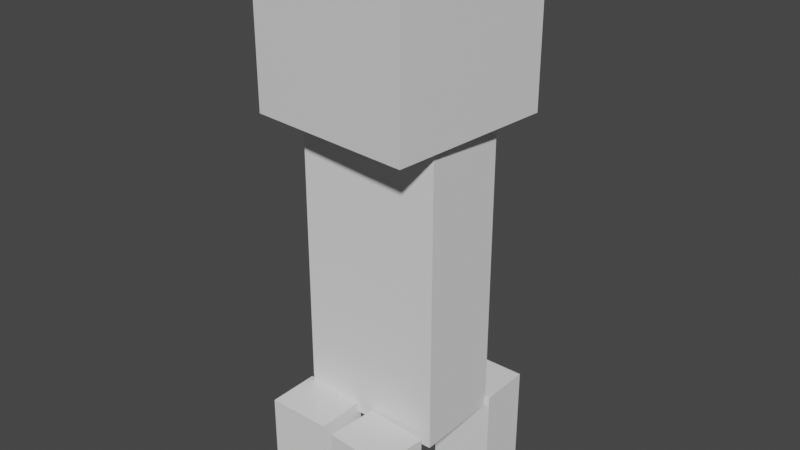 # Source: Creeper.blend  (saved by Blender 2.82.7; exported with 4.5.12 LTS)
import bpy
from mathutils import Matrix  # noqa: F401  (used for matrix-valued properties, if any)

bpy.ops.wm.read_factory_settings(use_empty=True)
scene = bpy.context.scene
scene.name = 'Scene'

# ---- collections
col_collection = bpy.data.collections.new('Collection'); scene.collection.children.link(col_collection)

# ---- materials (node trees are filled in below, after node groups)
mat_material = bpy.data.materials.new('Material')
mat_material.alpha_threshold = 0.0
mat_material.use_transparent_shadow = False
mat_material.line_color = (0.0, 0.0, 0.0, 1.0)

# ---- material node trees
mat_material.use_nodes = True; mat_material.node_tree.nodes.clear()
_N = mat_material.node_tree.nodes; _L = mat_material.node_tree.links
n0 = _N.new('ShaderNodeOutputMaterial'); n0.name = 'Material Output'; n0.location = (300, 300)
n1 = _N.new('ShaderNodeBsdfPrincipled'); n1.name = 'Principled BSDF'; n1.location = (10, 300)
n1.distribution = 'GGX'
n1.subsurface_method = 'BURLEY'
n1.inputs[2].default_value = 0.4
n1.inputs[3].default_value = 1.45
n1.inputs[27].default_value = (0.0, 0.0, 0.0, 1.0)
n1.inputs[28].default_value = 1.0
_L.new(n1.outputs[0], n0.inputs[0])
n0.is_active_output = True

# ---- world
world_world = bpy.data.worlds.new('World'); scene.world = world_world
world_world.use_nodes = True; world_world.node_tree.nodes.clear()
_N = world_world.node_tree.nodes; _L = world_world.node_tree.links
n0 = _N.new('ShaderNodeOutputWorld'); n0.name = 'World Output'; n0.location = (300, 300)
n1 = _N.new('ShaderNodeBackground'); n1.name = 'Background'; n1.location = (10, 300)
n1.inputs[0].default_value = (0.05088, 0.05088, 0.05088, 1.0)
_L.new(n1.outputs[0], n0.inputs[0])
n0.is_active_output = True
world_world.color = (0.05088, 0.05088, 0.05088)
world_world.use_sun_shadow = False
world_world.sun_shadow_jitter_overblur = 0.0

# ---- meshes
me_cube = bpy.data.meshes.new('Cube')
me_cube.from_pydata([(1.0, 1.0, 1.0), (1.0, 1.0, -1.0), (1.0, -1.0, 1.0), (1.0, -1.0, -1.0), (-1.0, 1.0, 1.0), (-1.0, 1.0, -1.0), (-1.0, -1.0, 1.0), (-1.0, -1.0, -1.0)], [], [(0, 4, 6, 2), (3, 2, 6, 7), (7, 6, 4, 5), (5, 1, 3, 7), (1, 0, 2, 3), (5, 4, 0, 1)])
_uv = me_cube.uv_layers.new(name='UVMap')
_uv.uv.foreach_set('vector', [0.625, 0.5, 0.875, 0.5, 0.875, 0.75, 0.625, 0.75, 0.375, 0.75, 0.625, 0.75, 0.625, 1.0, 0.375, 1.0, 0.375, 0.0, 0.625, 0.0, 0.625, 0.25, 0.375, 0.25, 0.125, 0.5, 0.375, 0.5, 0.375, 0.75, 0.125, 0.75, 0.375, 0.5, 0.625, 0.5, 0.625, 0.75, 0.375, 0.75, 0.375, 0.25, 0.625, 0.25, 0.625, 0.5, 0.375, 0.5])
me_cube.materials.append(mat_material)
me_cube.use_remesh_preserve_volume = False
me_cube.use_remesh_preserve_attributes = False
me_cube.use_mirror_vertex_groups = False
me_cube.update()
me_cube_001 = bpy.data.meshes.new('Cube.001')
me_cube_001.from_pydata([(-1.0, -1.0, -1.0), (-1.0, -1.0, 1.0), (-1.0, 1.0, -1.0), (-1.0, 1.0, 1.0), (1.0, -1.0, -1.0), (1.0, -1.0, 1.0), (1.0, 1.0, -1.0), (1.0, 1.0, 1.0)], [], [(0, 1, 3, 2), (2, 3, 7, 6), (6, 7, 5, 4), (4, 5, 1, 0), (2, 6, 4, 0), (7, 3, 1, 5)])
_uv = me_cube_001.uv_layers.new(name='UVMap')
_uv.uv.foreach_set('vector', [0.375, 0.0, 0.625, 0.0, 0.625, 0.25, 0.375, 0.25, 0.375, 0.25, 0.625, 0.25, 0.625, 0.5, 0.375, 0.5, 0.375, 0.5, 0.625, 0.5, 0.625, 0.75, 0.375, 0.75, 0.375, 0.75, 0.625, 0.75, 0.625, 1.0, 0.375, 1.0, 0.125, 0.5, 0.375, 0.5, 0.375, 0.75, 0.125, 0.75, 0.625, 0.5, 0.875, 0.5, 0.875, 0.75, 0.625, 0.75])
me_cube_001.use_remesh_fix_poles = True
me_cube_001.use_remesh_preserve_attributes = False
me_cube_001.use_mirror_vertex_groups = False
me_cube_001.update()
me_cube_002 = bpy.data.meshes.new('Cube.002')
me_cube_002.from_pydata([(-1.0, -1.0, -1.0), (-1.0, -1.0, 1.0), (-1.0, 1.0, -1.0), (-1.0, 1.0, 1.0), (1.0, -1.0, -1.0), (1.0, -1.0, 1.0), (1.0, 1.0, -1.0), (1.0, 1.0, 1.0)], [], [(0, 1, 3, 2), (2, 3, 7, 6), (6, 7, 5, 4), (4, 5, 1, 0), (2, 6, 4, 0), (7, 3, 1, 5)])
_uv = me_cube_002.uv_layers.new(name='UVMap')
_uv.uv.foreach_set('vector', [0.375, 0.0, 0.625, 0.0, 0.625, 0.25, 0.375, 0.25, 0.375, 0.25, 0.625, 0.25, 0.625, 0.5, 0.375, 0.5, 0.375, 0.5, 0.625, 0.5, 0.625, 0.75, 0.375, 0.75, 0.375, 0.75, 0.625, 0.75, 0.625, 1.0, 0.375, 1.0, 0.125, 0.5, 0.375, 0.5, 0.375, 0.75, 0.125, 0.75, 0.625, 0.5, 0.875, 0.5, 0.875, 0.75, 0.625, 0.75])
me_cube_002.use_remesh_fix_poles = True
me_cube_002.use_remesh_preserve_attributes = False
me_cube_002.use_mirror_vertex_groups = False
me_cube_002.update()
me_cube_003 = bpy.data.meshes.new('Cube.003')
me_cube_003.from_pydata([(-1.0, -1.0, -1.0), (-1.0, -1.0, 1.0), (-1.0, 1.0, -1.0), (-1.0, 1.0, 1.0), (1.0, -1.0, -1.0), (1.0, -1.0, 1.0), (1.0, 1.0, -1.0), (1.0, 1.0, 1.0)], [], [(0, 1, 3, 2), (2, 3, 7, 6), (6, 7, 5, 4), (4, 5, 1, 0), (2, 6, 4, 0), (7, 3, 1, 5)])
_uv = me_cube_003.uv_layers.new(name='UVMap')
_uv.uv.foreach_set('vector', [0.375, 0.0, 0.625, 0.0, 0.625, 0.25, 0.375, 0.25, 0.375, 0.25, 0.625, 0.25, 0.625, 0.5, 0.375, 0.5, 0.375, 0.5, 0.625, 0.5, 0.625, 0.75, 0.375, 0.75, 0.375, 0.75, 0.625, 0.75, 0.625, 1.0, 0.375, 1.0, 0.125, 0.5, 0.375, 0.5, 0.375, 0.75, 0.125, 0.75, 0.625, 0.5, 0.875, 0.5, 0.875, 0.75, 0.625, 0.75])
me_cube_003.use_remesh_fix_poles = True
me_cube_003.use_remesh_preserve_attributes = False
me_cube_003.use_mirror_vertex_groups = False
me_cube_003.update()
me_cube_005 = bpy.data.meshes.new('Cube.005')
me_cube_005.from_pydata([(-1.0, -1.0, -1.0), (-1.0, -1.0, 1.0), (-1.0, 1.0, -1.0), (-1.0, 1.0, 1.0), (1.0, -1.0, -1.0), (1.0, -1.0, 1.0), (1.0, 1.0, -1.0), (1.0, 1.0, 1.0)], [], [(0, 1, 3, 2), (2, 3, 7, 6), (6, 7, 5, 4), (4, 5, 1, 0), (2, 6, 4, 0), (7, 3, 1, 5)])
_uv = me_cube_005.uv_layers.new(name='UVMap')
_uv.uv.foreach_set('vector', [0.375, 0.0, 0.625, 0.0, 0.625, 0.25, 0.375, 0.25, 0.375, 0.25, 0.625, 0.25, 0.625, 0.5, 0.375, 0.5, 0.375, 0.5, 0.625, 0.5, 0.625, 0.75, 0.375, 0.75, 0.375, 0.75, 0.625, 0.75, 0.625, 1.0, 0.375, 1.0, 0.125, 0.5, 0.375, 0.5, 0.375, 0.75, 0.125, 0.75, 0.625, 0.5, 0.875, 0.5, 0.875, 0.75, 0.625, 0.75])
me_cube_005.use_remesh_fix_poles = True
me_cube_005.use_remesh_preserve_attributes = False
me_cube_005.use_mirror_vertex_groups = False
me_cube_005.update()
me_cube_004 = bpy.data.meshes.new('Cube.004')
me_cube_004.from_pydata([(-1.0, -1.0, -1.0), (-1.0, -1.0, 1.0), (-1.0, 1.0, -1.0), (-1.0, 1.0, 1.0), (1.0, -1.0, -1.0), (1.0, -1.0, 1.0), (1.0, 1.0, -1.0), (1.0, 1.0, 1.0)], [], [(0, 1, 3, 2), (2, 3, 7, 6), (6, 7, 5, 4), (4, 5, 1, 0), (2, 6, 4, 0), (7, 3, 1, 5)])
_uv = me_cube_004.uv_layers.new(name='UVMap')
_uv.uv.foreach_set('vector', [0.375, 0.0, 0.625, 0.0, 0.625, 0.25, 0.375, 0.25, 0.375, 0.25, 0.625, 0.25, 0.625, 0.5, 0.375, 0.5, 0.375, 0.5, 0.625, 0.5, 0.625, 0.75, 0.375, 0.75, 0.375, 0.75, 0.625, 0.75, 0.625, 1.0, 0.375, 1.0, 0.125, 0.5, 0.375, 0.5, 0.375, 0.75, 0.125, 0.75, 0.625, 0.5, 0.875, 0.5, 0.875, 0.75, 0.625, 0.75])
me_cube_004.use_remesh_fix_poles = True
me_cube_004.use_remesh_preserve_attributes = False
me_cube_004.use_mirror_vertex_groups = False
me_cube_004.update()

# ---- objects
ob_face = bpy.data.objects.new('Face', me_cube)
ob_body = bpy.data.objects.new('Body', me_cube_001)
ob_foot_b1 = bpy.data.objects.new('Foot B1', me_cube_002)
ob_font_b2 = bpy.data.objects.new('Font B2', me_cube_003)
ob_foot_f2 = bpy.data.objects.new('Foot F2', me_cube_005)
ob_foot_f1 = bpy.data.objects.new('Foot F1', me_cube_004)

# ---- transforms, parenting, visibility, modifiers, constraints
ob_face.location = (-0.006573, -0.02081, 3.386)
ob_face.rotation_euler = (0.0, -0.0, -1.654)
ob_face.lock_rotations_4d = False
ob_face.empty_display_type = 'ARROWS'
ob_face.lineart.crease_threshold = 0.0
ob_body.location = (-0.006573, -0.02081, 0.6467)
ob_body.rotation_euler = (0.0, -0.0, 1.571)
ob_body.scale = (0.5119, 0.8614, 1.785)
ob_body.lineart.crease_threshold = 0.0
ob_foot_b1.location = (0.5304, 0.7985, -1.607)
ob_foot_b1.rotation_euler = (0.0, -0.0, -1.571)
ob_foot_b1.scale = (0.3085, 0.3813, 0.5893)
ob_foot_b1.lineart.crease_threshold = 0.0
ob_font_b2.location = (-0.423, 0.8777, -1.607)
ob_font_b2.rotation_euler = (0.0, -0.0, -1.654)
ob_font_b2.scale = (0.3085, 0.3813, 0.5893)
ob_font_b2.lineart.crease_threshold = 0.0
ob_foot_f2.location = (0.391, -0.8791, -1.607)
ob_foot_f2.rotation_euler = (0.0, -0.0, -1.654)
ob_foot_f2.scale = (0.3085, 0.3813, 0.5893)
ob_foot_f2.lineart.crease_threshold = 0.0
ob_foot_f1.location = (-0.5624, -0.7999, -1.607)
ob_foot_f1.rotation_euler = (0.0, -0.0, -1.571)
ob_foot_f1.scale = (0.3085, 0.3813, 0.5893)
ob_foot_f1.lineart.crease_threshold = 0.0

# ---- collection membership
col_collection.objects.link(ob_face)
col_collection.objects.link(ob_body)
col_collection.objects.link(ob_foot_b1)
col_collection.objects.link(ob_font_b2)
col_collection.objects.link(ob_foot_f2)
col_collection.objects.link(ob_foot_f1)

# ---- scene / render settings (as saved in the file)
scene.frame_start = 1; scene.frame_end = 250; scene.frame_set(1)
scene.render.engine = 'BLENDER_EEVEE_NEXT'
scene.cycles.use_denoising = False
scene.cycles.samples = 128
scene.cycles.sampling_pattern = 'TABULATED_SOBOL'
scene.cycles.use_adaptive_sampling = False
scene.cycles.use_light_tree = False
scene.view_settings.view_transform = 'Filmic'
bpy.context.view_layer.update()

# ---- added for rendering (the .blend has no active camera and no usable light): camera, sun
cam_auto = bpy.data.cameras.new('AutoCamera')
cam_auto.lens = 50.0
cam_auto.sensor_width = 36.0
cam_auto.clip_end = 1000.0
ob_auto_camera = bpy.data.objects.new('AutoCamera', cam_auto)
scene.collection.objects.link(ob_auto_camera)
ob_auto_camera.location = (6.78768, -8.15377, 6.53028)
ob_auto_camera.rotation_euler = (1.09748, -7.21219e-08, 0.694738)
scene.camera = ob_auto_camera
light_auto_sun = bpy.data.lights.new('AutoSun', 'SUN')
light_auto_sun.energy = 3.0
light_auto_sun.angle = 0.0523599
ob_auto_sun = bpy.data.objects.new('AutoSun', light_auto_sun)
scene.collection.objects.link(ob_auto_sun)
ob_auto_sun.rotation_euler = (0.872665, 0.174533, 0.523599)
bpy.context.view_layer.update()

